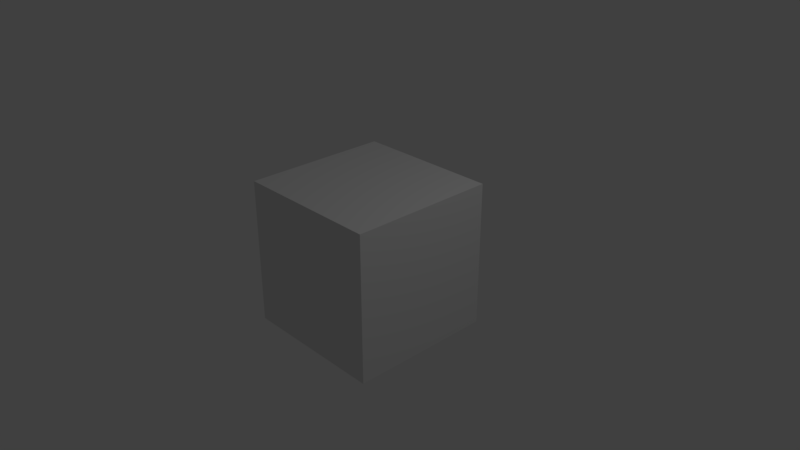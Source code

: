 # Source: zx.objects.blend  (saved by Blender 2.79.0; exported with 4.5.12 LTS)
import bpy
from mathutils import Matrix  # noqa: F401  (used for matrix-valued properties, if any)

bpy.ops.wm.read_factory_settings(use_empty=True)
scene = bpy.context.scene
scene.name = 'Scene'

# ---- collections
col_collection_1 = bpy.data.collections.new('Collection 1'); scene.collection.children.link(col_collection_1)

# ---- materials (node trees are filled in below, after node groups)
mat_material = bpy.data.materials.new('Material')
mat_material.alpha_threshold = 0.0
mat_material.use_transparent_shadow = False
mat_material.roughness = 0.5
mat_material.line_color = (0.0, 0.0, 0.0, 1.0)

# ---- material node trees

# ---- world
world_world = bpy.data.worlds.new('World'); scene.world = world_world
world_world.color = (0.05088, 0.05088, 0.05088)
world_world.use_sun_shadow = False
world_world.sun_shadow_jitter_overblur = 0.0
world_world.cycles.sampling_method = 'MANUAL'

# ---- cameras
cam_camera = bpy.data.cameras.new('Camera')
cam_camera.clip_end = 100.0
cam_camera.lens = 35.0
cam_camera.sensor_width = 32.0
cam_camera.sensor_height = 18.0
cam_camera.ortho_scale = 7.314
cam_camera.dof.focus_distance = 0.0
cam_camera.dof.aperture_fstop = 128.0

# ---- lights
light_lamp = bpy.data.lights.new('Lamp', 'POINT')
light_lamp.transmission_factor = 0.0
light_lamp.cutoff_distance = 30.0
light_lamp.energy = 100.0
light_lamp.shadow_buffer_clip_start = 1.001
light_lamp.shadow_soft_size = 0.1
light_lamp.shadow_maximum_resolution = 0.006
light_lamp.use_absolute_resolution = True

# ---- meshes
me_cube = bpy.data.meshes.new('Cube')
me_cube.from_pydata([(1.0, 1.0, -1.0), (1.0, -1.0, -1.0), (-1.0, -1.0, -1.0), (-1.0, 1.0, -1.0), (1.0, 1.0, 1.0), (1.0, -1.0, 1.0), (-1.0, -1.0, 1.0), (-1.0, 1.0, 1.0)], [], [(0, 1, 2, 3), (4, 7, 6, 5), (0, 4, 5, 1), (1, 5, 6, 2), (2, 6, 7, 3), (4, 0, 3, 7)])
me_cube.materials.append(mat_material)
me_cube.use_remesh_preserve_volume = False
me_cube.use_remesh_preserve_attributes = False
me_cube.use_mirror_vertex_groups = False
me_cube.update()

# ---- objects
ob_cube = bpy.data.objects.new('Cube', me_cube)
ob_lamp = bpy.data.objects.new('Lamp', light_lamp)
ob_camera = bpy.data.objects.new('Camera', cam_camera)

# ---- transforms, parenting, visibility, modifiers, constraints
ob_cube.location = (0.0, 0.0, 0.0)
ob_cube.lock_rotations_4d = False
ob_cube.empty_display_type = 'ARROWS'
ob_cube.lineart.crease_threshold = 0.0
ob_lamp.location = (4.076, 1.005, 5.904)
ob_lamp.rotation_euler = (0.6503, 0.05522, 1.866)
ob_lamp.lock_rotations_4d = False
ob_lamp.empty_display_type = 'ARROWS'
ob_lamp.color = (0.0, 0.0, 0.0, 0.0)
ob_lamp.lineart.crease_threshold = 0.0
ob_camera.location = (7.481, -6.508, 5.344)
ob_camera.rotation_euler = (1.109, 0.0, 0.8149)
ob_camera.lock_rotations_4d = False
ob_camera.empty_display_type = 'ARROWS'
ob_camera.color = (0.0, 0.0, 0.0, 0.0)
ob_camera.display_type = 'WIRE'
ob_camera.lineart.crease_threshold = 0.0

# ---- collection membership
col_collection_1.objects.link(ob_cube)
col_collection_1.objects.link(ob_lamp)
col_collection_1.objects.link(ob_camera)

# ---- scene / render settings (as saved in the file)
scene.camera = ob_camera
scene.frame_start = 1; scene.frame_end = 250; scene.frame_set(1)
scene.render.engine = 'BLENDER_EEVEE_NEXT'
scene.render.resolution_percentage = 50
scene.render.dither_intensity = 0.0
scene.cycles.use_denoising = False
scene.cycles.samples = 128
scene.cycles.sampling_pattern = 'TABULATED_SOBOL'
scene.cycles.use_adaptive_sampling = False
scene.cycles.use_light_tree = False
scene.cycles.blur_glossy = 0.0
scene.cycles.sample_clamp_indirect = 0.0
scene.view_settings.view_transform = 'Standard'
bpy.context.view_layer.update()
